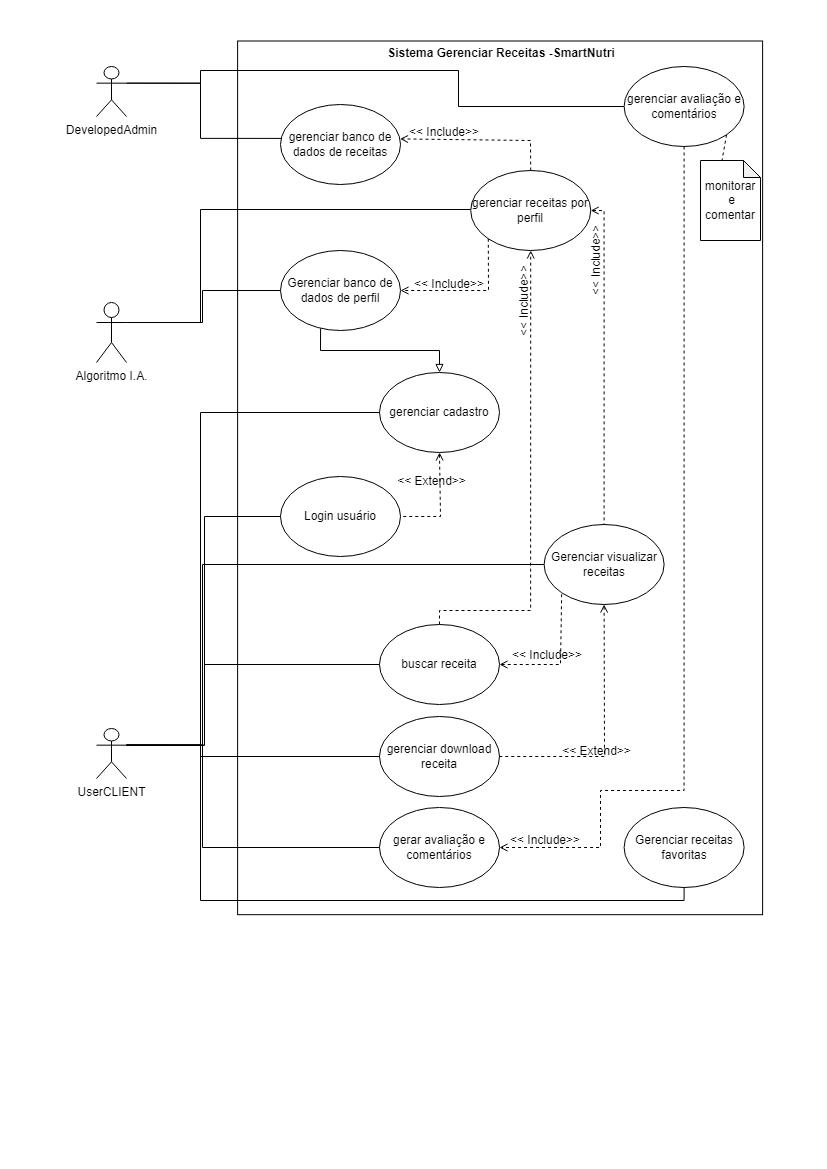

The diagram above was exported from draw.io. Its source (the exported page's mxGraphModel, read from the mxfile embedded in the PNG):
<mxGraphModel dx="1363" dy="880" grid="1" gridSize="10" guides="1" tooltips="1" connect="1" arrows="1" fold="1" page="1" pageScale="1" pageWidth="827" pageHeight="1169" math="0" shadow="0">
  <root>
    <mxCell id="0" />
    <mxCell id="1" parent="0" />
    <mxCell id="MDMEhWYUzNV50FFV4K5y-11" value="" style="rounded=0;whiteSpace=wrap;html=1;rotation=90;" parent="1" vertex="1">
      <mxGeometry x="62.75999999999999" y="214.85" width="873.69" height="525" as="geometry" />
    </mxCell>
    <mxCell id="EVOC1HDOttIeqbUb9wUL-1" value="UserCLIENT" style="shape=umlActor;verticalLabelPosition=bottom;verticalAlign=top;html=1;outlineConnect=0;" parent="1" vertex="1">
      <mxGeometry x="96" y="728" width="30" height="50" as="geometry" />
    </mxCell>
    <mxCell id="EVOC1HDOttIeqbUb9wUL-6" value="&lt;b&gt;Sistema Gerenciar Receitas -SmartNutri&lt;/b&gt;" style="text;html=1;strokeColor=none;fillColor=none;align=center;verticalAlign=middle;whiteSpace=wrap;rounded=0;" parent="1" vertex="1">
      <mxGeometry x="383" y="39" width="236" height="27" as="geometry" />
    </mxCell>
    <mxCell id="EVOC1HDOttIeqbUb9wUL-7" value="gerenciar cadastro" style="ellipse;whiteSpace=wrap;html=1;" parent="1" vertex="1">
      <mxGeometry x="379" y="372" width="120" height="80" as="geometry" />
    </mxCell>
    <mxCell id="EVOC1HDOttIeqbUb9wUL-10" value="gerenciar receitas por perfil" style="ellipse;whiteSpace=wrap;html=1;" parent="1" vertex="1">
      <mxGeometry x="470.22" y="170" width="120" height="80" as="geometry" />
    </mxCell>
    <mxCell id="EVOC1HDOttIeqbUb9wUL-12" value="gerenciar banco de dados de receitas" style="ellipse;whiteSpace=wrap;html=1;" parent="1" vertex="1">
      <mxGeometry x="280" y="104" width="120" height="80" as="geometry" />
    </mxCell>
    <mxCell id="EVOC1HDOttIeqbUb9wUL-13" value="Gerenciar visualizar receitas" style="ellipse;whiteSpace=wrap;html=1;" parent="1" vertex="1">
      <mxGeometry x="543.61" y="524" width="120" height="80" as="geometry" />
    </mxCell>
    <mxCell id="EVOC1HDOttIeqbUb9wUL-14" value="buscar receita" style="ellipse;whiteSpace=wrap;html=1;" parent="1" vertex="1">
      <mxGeometry x="379" y="624" width="120" height="80" as="geometry" />
    </mxCell>
    <mxCell id="EVOC1HDOttIeqbUb9wUL-15" value="Login usuário" style="ellipse;whiteSpace=wrap;html=1;" parent="1" vertex="1">
      <mxGeometry x="280" y="476" width="120" height="80" as="geometry" />
    </mxCell>
    <mxCell id="EVOC1HDOttIeqbUb9wUL-16" value="gerenciar download receita" style="ellipse;whiteSpace=wrap;html=1;" parent="1" vertex="1">
      <mxGeometry x="379" y="716" width="120" height="80" as="geometry" />
    </mxCell>
    <mxCell id="EVOC1HDOttIeqbUb9wUL-18" value="DevelopedAdmin" style="shape=umlActor;verticalLabelPosition=bottom;verticalAlign=top;html=1;outlineConnect=0;" parent="1" vertex="1">
      <mxGeometry x="96" y="66" width="30" height="50" as="geometry" />
    </mxCell>
    <mxCell id="8kLeUBKPX5vVFf5oOHLh-4" value="" style="endArrow=none;html=1;rounded=0;entryX=0.009;entryY=0.424;entryDx=0;entryDy=0;exitX=1;exitY=0.3333333333333333;exitDx=0;exitDy=0;exitPerimeter=0;entryPerimeter=0;edgeStyle=orthogonalEdgeStyle;" parent="1" source="EVOC1HDOttIeqbUb9wUL-18" target="EVOC1HDOttIeqbUb9wUL-12" edge="1">
      <mxGeometry width="50" height="50" relative="1" as="geometry">
        <mxPoint x="136" y="420" as="sourcePoint" />
        <mxPoint x="196" y="300" as="targetPoint" />
        <Array as="points">
          <mxPoint x="200" y="83" />
          <mxPoint x="200" y="138" />
        </Array>
      </mxGeometry>
    </mxCell>
    <mxCell id="8kLeUBKPX5vVFf5oOHLh-20" value="" style="endArrow=none;html=1;rounded=0;exitX=1;exitY=0.3333333333333333;exitDx=0;exitDy=0;exitPerimeter=0;edgeStyle=orthogonalEdgeStyle;entryX=0;entryY=0.5;entryDx=0;entryDy=0;" parent="1" source="EVOC1HDOttIeqbUb9wUL-1" target="EVOC1HDOttIeqbUb9wUL-7" edge="1">
      <mxGeometry width="50" height="50" relative="1" as="geometry">
        <mxPoint x="136" y="530" as="sourcePoint" />
        <mxPoint x="246" y="330" as="targetPoint" />
        <Array as="points">
          <mxPoint x="200" y="745" />
          <mxPoint x="200" y="412" />
        </Array>
      </mxGeometry>
    </mxCell>
    <mxCell id="8kLeUBKPX5vVFf5oOHLh-22" value="Algoritmo I.A." style="shape=umlActor;verticalLabelPosition=bottom;verticalAlign=top;html=1;outlineConnect=0;" parent="1" vertex="1">
      <mxGeometry x="96" y="302" width="30" height="60" as="geometry" />
    </mxCell>
    <mxCell id="8kLeUBKPX5vVFf5oOHLh-23" value="" style="endArrow=none;html=1;rounded=0;entryX=0;entryY=0.5;entryDx=0;entryDy=0;exitX=1;exitY=0.3333333333333333;exitDx=0;exitDy=0;exitPerimeter=0;edgeStyle=orthogonalEdgeStyle;" parent="1" source="8kLeUBKPX5vVFf5oOHLh-22" target="EVOC1HDOttIeqbUb9wUL-10" edge="1">
      <mxGeometry width="50" height="50" relative="1" as="geometry">
        <mxPoint x="136" y="160" as="sourcePoint" />
        <mxPoint x="366" y="220" as="targetPoint" />
        <Array as="points">
          <mxPoint x="200" y="322" />
          <mxPoint x="200" y="209" />
        </Array>
      </mxGeometry>
    </mxCell>
    <mxCell id="8kLeUBKPX5vVFf5oOHLh-30" value="" style="endArrow=open;html=1;rounded=0;exitX=0;exitY=1;exitDx=0;exitDy=0;endFill=0;dashed=1;entryX=1;entryY=0.5;entryDx=0;entryDy=0;" parent="1" source="EVOC1HDOttIeqbUb9wUL-10" target="8kLeUBKPX5vVFf5oOHLh-41" edge="1">
      <mxGeometry width="50" height="50" relative="1" as="geometry">
        <mxPoint x="395" y="230" as="sourcePoint" />
        <mxPoint x="445" y="180" as="targetPoint" />
        <Array as="points">
          <mxPoint x="488" y="290" />
        </Array>
      </mxGeometry>
    </mxCell>
    <mxCell id="8kLeUBKPX5vVFf5oOHLh-32" value="" style="endArrow=open;html=1;rounded=0;exitX=0.5;exitY=0;exitDx=0;exitDy=0;entryX=0.996;entryY=0.43;entryDx=0;entryDy=0;entryPerimeter=0;dashed=1;endFill=0;" parent="1" source="EVOC1HDOttIeqbUb9wUL-10" target="EVOC1HDOttIeqbUb9wUL-12" edge="1">
      <mxGeometry width="50" height="50" relative="1" as="geometry">
        <mxPoint x="405" y="240" as="sourcePoint" />
        <mxPoint x="455" y="190" as="targetPoint" />
        <Array as="points">
          <mxPoint x="530" y="140" />
        </Array>
      </mxGeometry>
    </mxCell>
    <mxCell id="8kLeUBKPX5vVFf5oOHLh-41" value="Gerenciar banco de dados de perfil" style="ellipse;whiteSpace=wrap;html=1;" parent="1" vertex="1">
      <mxGeometry x="280" y="250" width="120" height="80" as="geometry" />
    </mxCell>
    <mxCell id="8kLeUBKPX5vVFf5oOHLh-54" value="" style="endArrow=none;startArrow=open;html=1;rounded=0;dashed=1;endFill=0;startFill=0;exitX=1;exitY=0.5;exitDx=0;exitDy=0;edgeStyle=orthogonalEdgeStyle;entryX=0.5;entryY=0;entryDx=0;entryDy=0;" parent="1" source="EVOC1HDOttIeqbUb9wUL-10" target="EVOC1HDOttIeqbUb9wUL-13" edge="1">
      <mxGeometry width="50" height="50" relative="1" as="geometry">
        <mxPoint x="565" y="429" as="sourcePoint" />
        <mxPoint x="585" y="400" as="targetPoint" />
      </mxGeometry>
    </mxCell>
    <mxCell id="8kLeUBKPX5vVFf5oOHLh-65" value="" style="endArrow=none;html=1;rounded=0;exitX=1;exitY=0.3333333333333333;exitDx=0;exitDy=0;exitPerimeter=0;edgeStyle=orthogonalEdgeStyle;entryX=0;entryY=0.5;entryDx=0;entryDy=0;" parent="1" source="8kLeUBKPX5vVFf5oOHLh-22" target="8kLeUBKPX5vVFf5oOHLh-41" edge="1">
      <mxGeometry width="50" height="50" relative="1" as="geometry">
        <mxPoint x="128.0000000000001" y="322" as="sourcePoint" />
        <mxPoint x="270" y="290" as="targetPoint" />
        <Array as="points">
          <mxPoint x="202" y="322" />
          <mxPoint x="202" y="290" />
        </Array>
      </mxGeometry>
    </mxCell>
    <mxCell id="8kLeUBKPX5vVFf5oOHLh-67" value="" style="endArrow=block;html=1;rounded=0;entryX=0.5;entryY=0;entryDx=0;entryDy=0;endFill=0;exitX=0.334;exitY=0.975;exitDx=0;exitDy=0;exitPerimeter=0;" parent="1" source="8kLeUBKPX5vVFf5oOHLh-41" target="EVOC1HDOttIeqbUb9wUL-7" edge="1">
      <mxGeometry width="50" height="50" relative="1" as="geometry">
        <mxPoint x="320" y="330" as="sourcePoint" />
        <mxPoint x="399" y="365" as="targetPoint" />
        <Array as="points">
          <mxPoint x="320" y="350" />
          <mxPoint x="439" y="350" />
        </Array>
      </mxGeometry>
    </mxCell>
    <mxCell id="8kLeUBKPX5vVFf5oOHLh-69" value="" style="endArrow=none;startArrow=open;html=1;rounded=0;entryX=0;entryY=1;entryDx=0;entryDy=0;exitX=1;exitY=0.5;exitDx=0;exitDy=0;dashed=1;endFill=0;startFill=0;" parent="1" source="EVOC1HDOttIeqbUb9wUL-14" target="EVOC1HDOttIeqbUb9wUL-13" edge="1">
      <mxGeometry width="50" height="50" relative="1" as="geometry">
        <mxPoint x="585" y="460" as="sourcePoint" />
        <mxPoint x="635" y="410" as="targetPoint" />
        <Array as="points">
          <mxPoint x="560" y="664" />
        </Array>
      </mxGeometry>
    </mxCell>
    <mxCell id="8kLeUBKPX5vVFf5oOHLh-71" value="&lt;font size=&quot;1&quot; style=&quot;&quot;&gt;&lt;span style=&quot;font-size: 12px;&quot;&gt;&amp;lt;&amp;lt; Include&amp;gt;&amp;gt;&lt;/span&gt;&lt;/font&gt;" style="text;html=1;strokeColor=none;fillColor=none;align=center;verticalAlign=middle;whiteSpace=wrap;rounded=0;rotation=0;" parent="1" vertex="1">
      <mxGeometry x="507.4" y="650" width="80" height="9" as="geometry" />
    </mxCell>
    <mxCell id="8kLeUBKPX5vVFf5oOHLh-72" value="&lt;font style=&quot;font-size: 12px;&quot;&gt;&amp;lt;&amp;lt; Include&amp;gt;&amp;gt;&lt;/font&gt;" style="text;html=1;strokeColor=none;fillColor=none;align=center;verticalAlign=middle;whiteSpace=wrap;rounded=0;rotation=-90;" parent="1" vertex="1">
      <mxGeometry x="555.59" y="255.59" width="80.96" height="9" as="geometry" />
    </mxCell>
    <mxCell id="8kLeUBKPX5vVFf5oOHLh-73" value="&lt;font style=&quot;font-size: 12px;&quot;&gt;&amp;lt;&amp;lt; Include&amp;gt;&amp;gt;&lt;/font&gt;" style="text;html=1;strokeColor=none;fillColor=none;align=center;verticalAlign=middle;whiteSpace=wrap;rounded=0;rotation=0;" parent="1" vertex="1">
      <mxGeometry x="407.61" y="280" width="82.39" height="8" as="geometry" />
    </mxCell>
    <mxCell id="8kLeUBKPX5vVFf5oOHLh-74" value="&lt;font style=&quot;font-size: 12px;&quot;&gt;&amp;lt;&amp;lt; Include&amp;gt;&amp;gt;&lt;/font&gt;" style="text;html=1;strokeColor=none;fillColor=none;align=center;verticalAlign=middle;whiteSpace=wrap;rounded=0;rotation=0;" parent="1" vertex="1">
      <mxGeometry x="402.61" y="128" width="82.39" height="9" as="geometry" />
    </mxCell>
    <mxCell id="8kLeUBKPX5vVFf5oOHLh-77" value="&lt;font style=&quot;font-size: 12px;&quot;&gt;&amp;lt;&amp;lt; Extend&amp;gt;&amp;gt;&lt;/font&gt;" style="text;html=1;strokeColor=none;fillColor=none;align=center;verticalAlign=middle;whiteSpace=wrap;rounded=0;rotation=0;" parent="1" vertex="1">
      <mxGeometry x="395.21" y="476.21" width="72.79" height="9" as="geometry" />
    </mxCell>
    <mxCell id="8kLeUBKPX5vVFf5oOHLh-83" value="&lt;font style=&quot;font-size: 12px;&quot;&gt;&amp;lt;&amp;lt; Include&amp;gt;&amp;gt;&lt;/font&gt;" style="text;html=1;strokeColor=none;fillColor=none;align=center;verticalAlign=middle;whiteSpace=wrap;rounded=0;rotation=-90;" parent="1" vertex="1">
      <mxGeometry x="484" y="296" width="78.78" height="9" as="geometry" />
    </mxCell>
    <mxCell id="8kLeUBKPX5vVFf5oOHLh-85" value="" style="endArrow=none;html=1;rounded=0;entryX=1;entryY=0.5;entryDx=0;entryDy=0;exitX=0.5;exitY=1;exitDx=0;exitDy=0;dashed=1;endFill=0;startArrow=open;startFill=0;" parent="1" source="EVOC1HDOttIeqbUb9wUL-13" target="EVOC1HDOttIeqbUb9wUL-16" edge="1">
      <mxGeometry width="50" height="50" relative="1" as="geometry">
        <mxPoint x="455" y="460" as="sourcePoint" />
        <mxPoint x="505" y="410" as="targetPoint" />
        <Array as="points">
          <mxPoint x="604" y="756" />
        </Array>
      </mxGeometry>
    </mxCell>
    <mxCell id="8kLeUBKPX5vVFf5oOHLh-86" value="&lt;font style=&quot;font-size: 12px;&quot;&gt;&amp;lt;&amp;lt; Extend&amp;gt;&amp;gt;&lt;/font&gt;" style="text;html=1;strokeColor=none;fillColor=none;align=center;verticalAlign=middle;whiteSpace=wrap;rounded=0;rotation=0;" parent="1" vertex="1">
      <mxGeometry x="555.78" y="746" width="81.22" height="9" as="geometry" />
    </mxCell>
    <mxCell id="8kLeUBKPX5vVFf5oOHLh-89" value="" style="endArrow=open;html=1;rounded=0;exitX=0.5;exitY=0;exitDx=0;exitDy=0;entryX=0.5;entryY=1;entryDx=0;entryDy=0;endFill=0;dashed=1;edgeStyle=orthogonalEdgeStyle;" parent="1" source="EVOC1HDOttIeqbUb9wUL-14" target="EVOC1HDOttIeqbUb9wUL-10" edge="1">
      <mxGeometry width="50" height="50" relative="1" as="geometry">
        <mxPoint x="445" y="320" as="sourcePoint" />
        <mxPoint x="495" y="270" as="targetPoint" />
        <Array as="points">
          <mxPoint x="439" y="610" />
          <mxPoint x="530" y="610" />
        </Array>
      </mxGeometry>
    </mxCell>
    <mxCell id="8kLeUBKPX5vVFf5oOHLh-91" value="" style="endArrow=none;html=1;rounded=0;exitX=0.5;exitY=1;exitDx=0;exitDy=0;endFill=0;dashed=1;startArrow=open;startFill=0;entryX=1;entryY=0.5;entryDx=0;entryDy=0;" parent="1" source="EVOC1HDOttIeqbUb9wUL-7" target="EVOC1HDOttIeqbUb9wUL-15" edge="1">
      <mxGeometry width="50" height="50" relative="1" as="geometry">
        <mxPoint x="335.20000000000005" y="385.1400000000001" as="sourcePoint" />
        <mxPoint x="344.42640687119285" y="438.715728752538" as="targetPoint" />
        <Array as="points">
          <mxPoint x="440" y="516" />
        </Array>
      </mxGeometry>
    </mxCell>
    <mxCell id="8kLeUBKPX5vVFf5oOHLh-99" value="Gerenciar receitas favoritas" style="ellipse;whiteSpace=wrap;html=1;" parent="1" vertex="1">
      <mxGeometry x="623.61" y="807" width="120" height="80" as="geometry" />
    </mxCell>
    <mxCell id="MDMEhWYUzNV50FFV4K5y-1" value="gerenciar avaliação e comentários" style="ellipse;whiteSpace=wrap;html=1;" parent="1" vertex="1">
      <mxGeometry x="623.61" y="66" width="120" height="80" as="geometry" />
    </mxCell>
    <mxCell id="MDMEhWYUzNV50FFV4K5y-2" value="gerar avaliação e comentários" style="ellipse;whiteSpace=wrap;html=1;" parent="1" vertex="1">
      <mxGeometry x="379" y="807" width="120" height="80" as="geometry" />
    </mxCell>
    <mxCell id="MDMEhWYUzNV50FFV4K5y-3" value="" style="endArrow=none;html=1;rounded=0;entryX=0;entryY=0.5;entryDx=0;entryDy=0;exitX=1;exitY=0.3333333333333333;exitDx=0;exitDy=0;exitPerimeter=0;edgeStyle=orthogonalEdgeStyle;" parent="1" source="EVOC1HDOttIeqbUb9wUL-18" target="MDMEhWYUzNV50FFV4K5y-1" edge="1">
      <mxGeometry width="50" height="50" relative="1" as="geometry">
        <mxPoint x="124" y="82.66666666666669" as="sourcePoint" />
        <mxPoint x="621.6100000000001" y="106" as="targetPoint" />
        <Array as="points">
          <mxPoint x="200" y="83" />
          <mxPoint x="200" y="70" />
          <mxPoint x="458" y="70" />
          <mxPoint x="458" y="106" />
        </Array>
      </mxGeometry>
    </mxCell>
    <mxCell id="MDMEhWYUzNV50FFV4K5y-4" value="" style="endArrow=open;html=1;rounded=0;entryX=1;entryY=0.5;entryDx=0;entryDy=0;exitX=0.5;exitY=1;exitDx=0;exitDy=0;endFill=0;dashed=1;edgeStyle=orthogonalEdgeStyle;" parent="1" source="MDMEhWYUzNV50FFV4K5y-1" target="MDMEhWYUzNV50FFV4K5y-2" edge="1">
      <mxGeometry width="50" height="50" relative="1" as="geometry">
        <mxPoint x="502.78" y="500" as="sourcePoint" />
        <mxPoint x="552.78" y="450" as="targetPoint" />
        <Array as="points">
          <mxPoint x="684" y="790" />
          <mxPoint x="600" y="790" />
          <mxPoint x="600" y="847" />
        </Array>
      </mxGeometry>
    </mxCell>
    <mxCell id="MDMEhWYUzNV50FFV4K5y-5" value="&lt;font style=&quot;font-size: 12px;&quot;&gt;&amp;lt;&amp;lt; Include&amp;gt;&amp;gt;&lt;/font&gt;" style="text;html=1;strokeColor=none;fillColor=none;align=center;verticalAlign=middle;whiteSpace=wrap;rounded=0;rotation=0;" parent="1" vertex="1">
      <mxGeometry x="507.4" y="835" width="75.6" height="9" as="geometry" />
    </mxCell>
    <mxCell id="MDMEhWYUzNV50FFV4K5y-13" value="" style="endArrow=none;html=1;rounded=0;entryX=0;entryY=0.5;entryDx=0;entryDy=0;exitX=1;exitY=0.3333333333333333;exitDx=0;exitDy=0;exitPerimeter=0;edgeStyle=orthogonalEdgeStyle;" parent="1" source="EVOC1HDOttIeqbUb9wUL-1" target="EVOC1HDOttIeqbUb9wUL-13" edge="1">
      <mxGeometry width="50" height="50" relative="1" as="geometry">
        <mxPoint x="118.00000000000011" y="744.6666666666667" as="sourcePoint" />
        <mxPoint x="535.6100000000001" y="564" as="targetPoint" />
        <Array as="points">
          <mxPoint x="202" y="745" />
          <mxPoint x="202" y="564" />
        </Array>
      </mxGeometry>
    </mxCell>
    <mxCell id="MDMEhWYUzNV50FFV4K5y-14" value="" style="endArrow=none;html=1;rounded=0;entryX=0;entryY=0.5;entryDx=0;entryDy=0;exitX=1;exitY=0.3333333333333333;exitDx=0;exitDy=0;exitPerimeter=0;edgeStyle=orthogonalEdgeStyle;" parent="1" source="EVOC1HDOttIeqbUb9wUL-1" target="EVOC1HDOttIeqbUb9wUL-14" edge="1">
      <mxGeometry width="50" height="50" relative="1" as="geometry">
        <mxPoint x="130" y="744.6666666666666" as="sourcePoint" />
        <mxPoint x="383" y="664" as="targetPoint" />
        <Array as="points">
          <mxPoint x="204" y="745" />
          <mxPoint x="204" y="664" />
        </Array>
      </mxGeometry>
    </mxCell>
    <mxCell id="MDMEhWYUzNV50FFV4K5y-15" value="" style="endArrow=none;html=1;rounded=0;entryX=0;entryY=0.5;entryDx=0;entryDy=0;edgeStyle=elbowEdgeStyle;exitX=1;exitY=0.3333333333333333;exitDx=0;exitDy=0;exitPerimeter=0;" parent="1" source="EVOC1HDOttIeqbUb9wUL-1" target="EVOC1HDOttIeqbUb9wUL-16" edge="1">
      <mxGeometry width="50" height="50" relative="1" as="geometry">
        <mxPoint x="130" y="750" as="sourcePoint" />
        <mxPoint x="370" y="770" as="targetPoint" />
        <Array as="points">
          <mxPoint x="200" y="750" />
        </Array>
      </mxGeometry>
    </mxCell>
    <mxCell id="MDMEhWYUzNV50FFV4K5y-16" value="" style="endArrow=none;html=1;rounded=0;entryX=0;entryY=0.5;entryDx=0;entryDy=0;edgeStyle=elbowEdgeStyle;exitX=1;exitY=0.3333333333333333;exitDx=0;exitDy=0;exitPerimeter=0;" parent="1" source="EVOC1HDOttIeqbUb9wUL-1" target="MDMEhWYUzNV50FFV4K5y-2" edge="1">
      <mxGeometry width="50" height="50" relative="1" as="geometry">
        <mxPoint x="130" y="750" as="sourcePoint" />
        <mxPoint x="381" y="847" as="targetPoint" />
        <Array as="points">
          <mxPoint x="202" y="750" />
          <mxPoint x="202" y="800" />
        </Array>
      </mxGeometry>
    </mxCell>
    <mxCell id="MDMEhWYUzNV50FFV4K5y-20" value="" style="endArrow=none;html=1;rounded=0;exitX=1;exitY=0.3333333333333333;exitDx=0;exitDy=0;exitPerimeter=0;entryX=0.5;entryY=1;entryDx=0;entryDy=0;edgeStyle=orthogonalEdgeStyle;" parent="1" source="EVOC1HDOttIeqbUb9wUL-1" target="8kLeUBKPX5vVFf5oOHLh-99" edge="1">
      <mxGeometry width="50" height="50" relative="1" as="geometry">
        <mxPoint x="122" y="744.6666666666665" as="sourcePoint" />
        <mxPoint x="679.6100000000001" y="887" as="targetPoint" />
        <Array as="points">
          <mxPoint x="200" y="745" />
          <mxPoint x="200" y="900" />
          <mxPoint x="684" y="900" />
        </Array>
      </mxGeometry>
    </mxCell>
    <mxCell id="MDMEhWYUzNV50FFV4K5y-21" value="" style="endArrow=none;html=1;rounded=0;entryX=0;entryY=0.5;entryDx=0;entryDy=0;edgeStyle=orthogonalEdgeStyle;exitX=1;exitY=0.3333333333333333;exitDx=0;exitDy=0;exitPerimeter=0;" parent="1" source="EVOC1HDOttIeqbUb9wUL-1" target="EVOC1HDOttIeqbUb9wUL-15" edge="1">
      <mxGeometry width="50" height="50" relative="1" as="geometry">
        <mxPoint x="124" y="744.6666666666667" as="sourcePoint" />
        <mxPoint x="273.9999999999999" y="516" as="targetPoint" />
        <Array as="points">
          <mxPoint x="204" y="745" />
          <mxPoint x="204" y="516" />
        </Array>
      </mxGeometry>
    </mxCell>
    <mxCell id="MDMEhWYUzNV50FFV4K5y-25" value="monitorar&lt;br&gt;&amp;nbsp;e &lt;br&gt;comentar" style="shape=note;whiteSpace=wrap;html=1;backgroundOutline=1;darkOpacity=0.05;size=17;" parent="1" vertex="1">
      <mxGeometry x="700" y="160" width="60" height="80" as="geometry" />
    </mxCell>
    <mxCell id="MDMEhWYUzNV50FFV4K5y-26" value="" style="endArrow=none;html=1;rounded=0;entryX=0;entryY=0;entryDx=21.500000000000004;entryDy=0;entryPerimeter=0;exitX=1;exitY=1;exitDx=0;exitDy=0;dashed=1;" parent="1" source="MDMEhWYUzNV50FFV4K5y-1" target="MDMEhWYUzNV50FFV4K5y-25" edge="1">
      <mxGeometry width="50" height="50" relative="1" as="geometry">
        <mxPoint x="623.61" y="210" as="sourcePoint" />
        <mxPoint x="673.61" y="160" as="targetPoint" />
      </mxGeometry>
    </mxCell>
  </root>
</mxGraphModel>